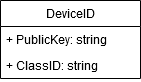

The diagram above was exported from draw.io. Its source (the exported page's mxGraphModel, read from the mxfile embedded in the PNG):
<mxGraphModel dx="794" dy="726" grid="1" gridSize="10" guides="1" tooltips="1" connect="1" arrows="1" fold="1" page="1" pageScale="1" pageWidth="1169" pageHeight="827" math="0" shadow="0">
  <root>
    <mxCell id="0" />
    <mxCell id="1" parent="0" />
    <mxCell id="qvNTTkFpvw3oZWrAHNv2-1" value="DeviceID" style="swimlane;fontStyle=0;childLayout=stackLayout;horizontal=1;startSize=26;fillColor=none;horizontalStack=0;resizeParent=1;resizeParentMax=0;resizeLast=0;collapsible=1;marginBottom=0;" vertex="1" parent="1">
      <mxGeometry x="280" y="220" width="140" height="78" as="geometry" />
    </mxCell>
    <mxCell id="qvNTTkFpvw3oZWrAHNv2-2" value="+ PublicKey: string" style="text;strokeColor=none;fillColor=none;align=left;verticalAlign=top;spacingLeft=4;spacingRight=4;overflow=hidden;rotatable=0;points=[[0,0.5],[1,0.5]];portConstraint=eastwest;" vertex="1" parent="qvNTTkFpvw3oZWrAHNv2-1">
      <mxGeometry y="26" width="140" height="26" as="geometry" />
    </mxCell>
    <mxCell id="qvNTTkFpvw3oZWrAHNv2-3" value="+ ClassID: string" style="text;strokeColor=none;fillColor=none;align=left;verticalAlign=top;spacingLeft=4;spacingRight=4;overflow=hidden;rotatable=0;points=[[0,0.5],[1,0.5]];portConstraint=eastwest;" vertex="1" parent="qvNTTkFpvw3oZWrAHNv2-1">
      <mxGeometry y="52" width="140" height="26" as="geometry" />
    </mxCell>
  </root>
</mxGraphModel>